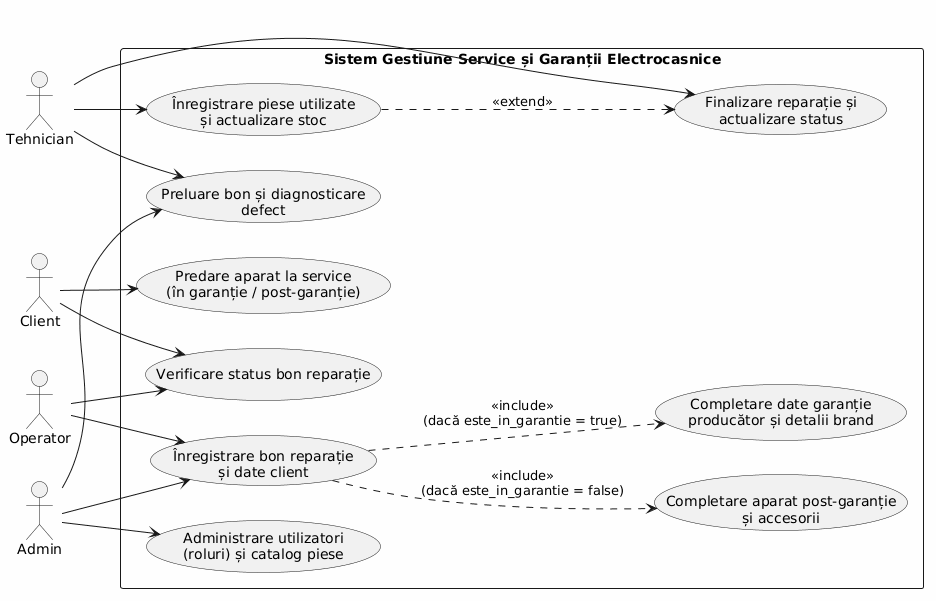

The diagram above was rendered by PlantUML. Its source (embedded in the PNG):
@startuml
left to right direction
skinparam backgroundColor #FEFEFE

actor "Client" as Client
actor "Operator" as Operator
actor "Tehnician" as Tehnician
actor "Admin" as Admin

rectangle "Sistem Gestiune Service și Garanții Electrocasnice" {
  usecase "Predare aparat la service\n(în garanție / post-garanție)" as UC1
  usecase "Verificare status bon reparație" as UC2
  usecase "Înregistrare bon reparație\nși date client" as UC3
  usecase "Completare date garanție\nproducător și detalii brand" as UC4
  usecase "Completare aparat post-garanție\nși accesorii" as UC5
  usecase "Preluare bon și diagnosticare\ndefect" as UC6
  usecase "Înregistrare piese utilizate\nși actualizare stoc" as UC7
  usecase "Finalizare reparație și\nactualizare status" as UC8
  usecase "Administrare utilizatori\n(roluri) și catalog piese" as UC9
}

Client --> UC1
Client --> UC2

Operator --> UC3
Operator --> UC2
UC3 ..> UC4 : <<include>>\n(dacă este_in_garantie = true)
UC3 ..> UC5 : <<include>>\n(dacă este_in_garantie = false)

Tehnician --> UC6
Tehnician --> UC7
Tehnician --> UC8
UC7 ..> UC8 : <<extend>>

Admin --> UC9
Admin --> UC3
Admin --> UC6
@enduml